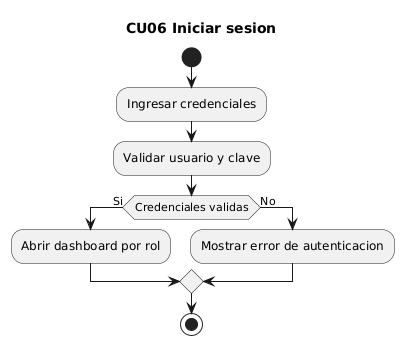

The diagram above was rendered by PlantUML. Its source (embedded in the PNG):
@startuml
title CU06 Iniciar sesion
start
:Ingresar credenciales;
:Validar usuario y clave;
if (Credenciales validas) then (Si)
  :Abrir dashboard por rol;
else (No)
  :Mostrar error de autenticacion;
endif
stop
@enduml